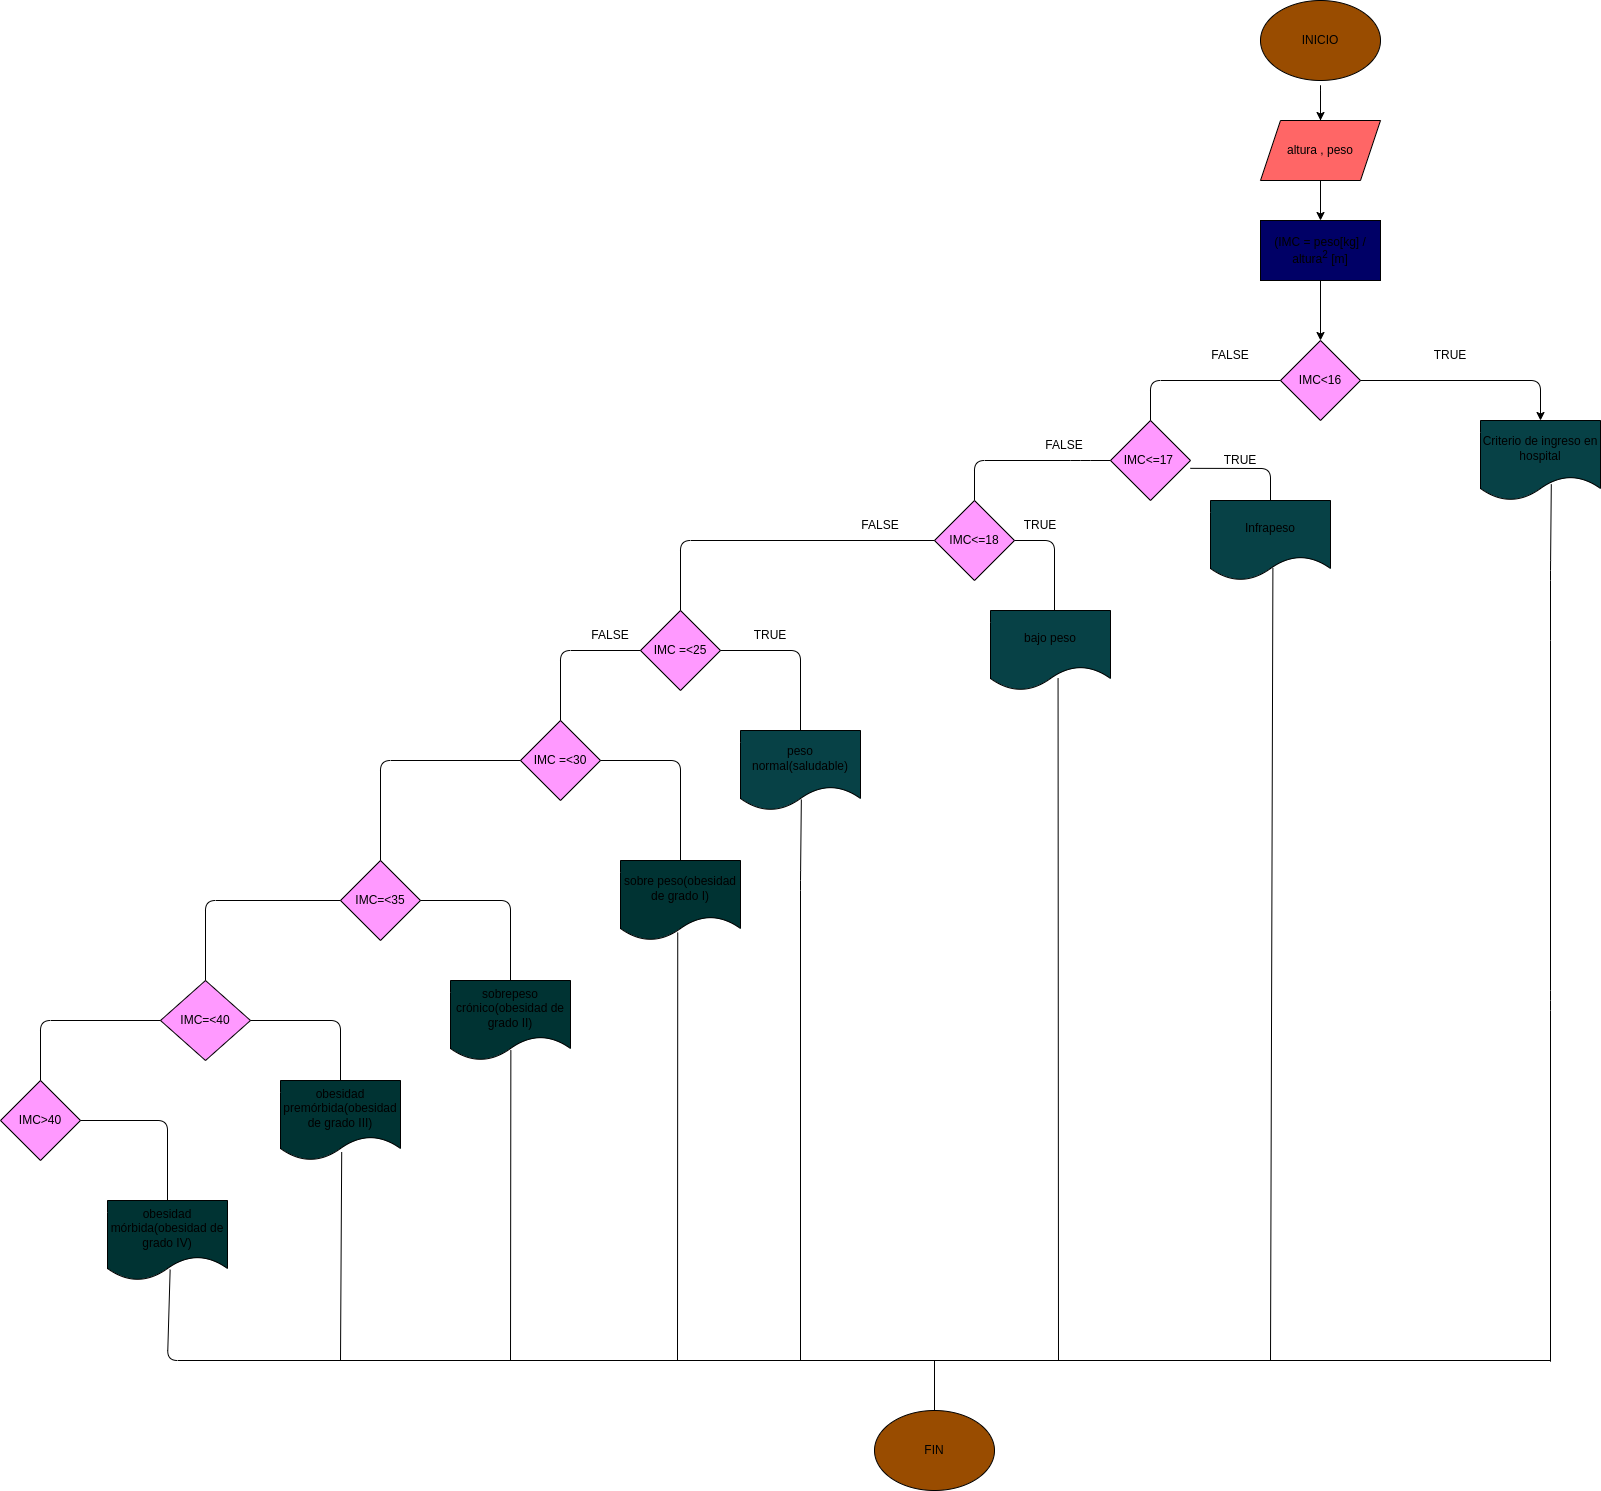

The diagram above was exported from draw.io. Its source (the exported page's mxGraphModel, read from the mxfile embedded in the PNG):
<mxGraphModel dx="1695" dy="1775" grid="1" gridSize="10" guides="1" tooltips="1" connect="1" arrows="1" fold="1" page="1" pageScale="1" pageWidth="827" pageHeight="1169" math="0" shadow="0">
  <root>
    <mxCell id="0" />
    <mxCell id="1" parent="0" />
    <mxCell id="2" value="" style="edgeStyle=none;html=1;" edge="1" parent="1" target="5">
      <mxGeometry relative="1" as="geometry">
        <mxPoint x="800" y="110" as="sourcePoint" />
        <Array as="points">
          <mxPoint x="800" y="40" />
        </Array>
      </mxGeometry>
    </mxCell>
    <mxCell id="3" value="INICIO" style="ellipse;whiteSpace=wrap;html=1;fillColor=#994C00;" vertex="1" parent="1">
      <mxGeometry x="740" y="-40" width="120" height="80" as="geometry" />
    </mxCell>
    <mxCell id="4" value="" style="edgeStyle=none;html=1;" edge="1" parent="1" source="5" target="36">
      <mxGeometry relative="1" as="geometry">
        <mxPoint x="800" y="210" as="targetPoint" />
      </mxGeometry>
    </mxCell>
    <mxCell id="5" value="altura , peso" style="shape=parallelogram;perimeter=parallelogramPerimeter;whiteSpace=wrap;html=1;fixedSize=1;fillColor=#FF6666;" vertex="1" parent="1">
      <mxGeometry x="740" y="80" width="120" height="60" as="geometry" />
    </mxCell>
    <mxCell id="6" value="IMC&amp;lt;16" style="rhombus;whiteSpace=wrap;html=1;fillColor=#FF99FF;" vertex="1" parent="1">
      <mxGeometry x="760" y="300" width="80" height="80" as="geometry" />
    </mxCell>
    <mxCell id="7" value="IMC&amp;lt;=17&amp;nbsp;" style="rhombus;whiteSpace=wrap;html=1;fillColor=#FF99FF;" vertex="1" parent="1">
      <mxGeometry x="590" y="380" width="80" height="80" as="geometry" />
    </mxCell>
    <mxCell id="8" value="" style="endArrow=classic;html=1;exitX=1;exitY=0.5;exitDx=0;exitDy=0;entryX=0.5;entryY=0;entryDx=0;entryDy=0;" edge="1" parent="1" source="6" target="26">
      <mxGeometry width="50" height="50" relative="1" as="geometry">
        <mxPoint x="780" y="310" as="sourcePoint" />
        <mxPoint x="1020" y="370" as="targetPoint" />
        <Array as="points">
          <mxPoint x="1020" y="340" />
        </Array>
      </mxGeometry>
    </mxCell>
    <mxCell id="9" value="" style="endArrow=none;html=1;exitX=0.5;exitY=0;exitDx=0;exitDy=0;entryX=0;entryY=0.5;entryDx=0;entryDy=0;" edge="1" parent="1" source="7" target="6">
      <mxGeometry width="50" height="50" relative="1" as="geometry">
        <mxPoint x="780" y="310" as="sourcePoint" />
        <mxPoint x="830" y="260" as="targetPoint" />
        <Array as="points">
          <mxPoint x="630" y="340" />
        </Array>
      </mxGeometry>
    </mxCell>
    <mxCell id="10" value="FALSE" style="text;html=1;strokeColor=none;fillColor=none;align=center;verticalAlign=middle;whiteSpace=wrap;rounded=0;" vertex="1" parent="1">
      <mxGeometry x="680" y="300" width="60" height="30" as="geometry" />
    </mxCell>
    <mxCell id="11" value="TRUE" style="text;html=1;strokeColor=none;fillColor=none;align=center;verticalAlign=middle;whiteSpace=wrap;rounded=0;" vertex="1" parent="1">
      <mxGeometry x="900" y="300" width="60" height="30" as="geometry" />
    </mxCell>
    <mxCell id="12" value="IMC&amp;lt;=18" style="rhombus;whiteSpace=wrap;html=1;fillColor=#FF99FF;" vertex="1" parent="1">
      <mxGeometry x="414" y="460" width="80" height="80" as="geometry" />
    </mxCell>
    <mxCell id="13" value="" style="endArrow=none;html=1;exitX=0;exitY=0.5;exitDx=0;exitDy=0;entryX=0.5;entryY=0;entryDx=0;entryDy=0;" edge="1" parent="1" source="7" target="12">
      <mxGeometry width="50" height="50" relative="1" as="geometry">
        <mxPoint x="690" y="570" as="sourcePoint" />
        <mxPoint x="740" y="520" as="targetPoint" />
        <Array as="points">
          <mxPoint x="560" y="420" />
          <mxPoint x="454" y="420" />
        </Array>
      </mxGeometry>
    </mxCell>
    <mxCell id="14" value="Infrapeso" style="shape=document;whiteSpace=wrap;html=1;boundedLbl=1;fillColor=#074146;" vertex="1" parent="1">
      <mxGeometry x="690" y="460" width="120" height="80" as="geometry" />
    </mxCell>
    <mxCell id="15" value="" style="endArrow=none;html=1;exitX=0.998;exitY=0.598;exitDx=0;exitDy=0;exitPerimeter=0;entryX=0.5;entryY=0;entryDx=0;entryDy=0;" edge="1" parent="1" source="7" target="14">
      <mxGeometry width="50" height="50" relative="1" as="geometry">
        <mxPoint x="690" y="570" as="sourcePoint" />
        <mxPoint x="740" y="520" as="targetPoint" />
        <Array as="points">
          <mxPoint x="750" y="428" />
        </Array>
      </mxGeometry>
    </mxCell>
    <mxCell id="16" value="IMC =&amp;lt;25" style="rhombus;whiteSpace=wrap;html=1;fillColor=#FF99FF;" vertex="1" parent="1">
      <mxGeometry x="120" y="570" width="80" height="80" as="geometry" />
    </mxCell>
    <mxCell id="17" value="bajo peso" style="shape=document;whiteSpace=wrap;html=1;boundedLbl=1;fillColor=#074146;" vertex="1" parent="1">
      <mxGeometry x="470" y="570" width="120" height="80" as="geometry" />
    </mxCell>
    <mxCell id="18" value="peso normal(saludable)" style="shape=document;whiteSpace=wrap;html=1;boundedLbl=1;fillColor=#074146;" vertex="1" parent="1">
      <mxGeometry x="220" y="690" width="120" height="80" as="geometry" />
    </mxCell>
    <mxCell id="19" value="" style="endArrow=none;html=1;exitX=0.5;exitY=0;exitDx=0;exitDy=0;entryX=0;entryY=0.5;entryDx=0;entryDy=0;" edge="1" parent="1" source="16" target="12">
      <mxGeometry width="50" height="50" relative="1" as="geometry">
        <mxPoint x="220" y="700" as="sourcePoint" />
        <mxPoint x="270" y="650" as="targetPoint" />
        <Array as="points">
          <mxPoint x="160" y="500" />
        </Array>
      </mxGeometry>
    </mxCell>
    <mxCell id="20" value="" style="endArrow=none;html=1;exitX=1;exitY=0.5;exitDx=0;exitDy=0;entryX=0.5;entryY=0;entryDx=0;entryDy=0;" edge="1" parent="1" source="12">
      <mxGeometry width="50" height="50" relative="1" as="geometry">
        <mxPoint x="500" y="700" as="sourcePoint" />
        <mxPoint x="534" y="570" as="targetPoint" />
        <Array as="points">
          <mxPoint x="534" y="500" />
        </Array>
      </mxGeometry>
    </mxCell>
    <mxCell id="21" value="" style="endArrow=none;html=1;exitX=0.563;exitY=0.845;exitDx=0;exitDy=0;exitPerimeter=0;" edge="1" parent="1" source="17">
      <mxGeometry width="50" height="50" relative="1" as="geometry">
        <mxPoint x="640" y="790" as="sourcePoint" />
        <mxPoint x="538" y="1320" as="targetPoint" />
        <Array as="points" />
      </mxGeometry>
    </mxCell>
    <mxCell id="22" value="" style="endArrow=none;html=1;exitX=1;exitY=0.5;exitDx=0;exitDy=0;entryX=0.5;entryY=0;entryDx=0;entryDy=0;" edge="1" parent="1" source="16" target="18">
      <mxGeometry width="50" height="50" relative="1" as="geometry">
        <mxPoint x="280" y="710" as="sourcePoint" />
        <mxPoint x="330" y="660" as="targetPoint" />
        <Array as="points">
          <mxPoint x="280" y="610" />
        </Array>
      </mxGeometry>
    </mxCell>
    <mxCell id="23" value="" style="endArrow=none;html=1;exitX=0;exitY=0.5;exitDx=0;exitDy=0;entryX=0.5;entryY=0;entryDx=0;entryDy=0;" edge="1" parent="1" source="16">
      <mxGeometry width="50" height="50" relative="1" as="geometry">
        <mxPoint x="280" y="710" as="sourcePoint" />
        <mxPoint x="40" y="690" as="targetPoint" />
        <Array as="points">
          <mxPoint x="40" y="610" />
        </Array>
      </mxGeometry>
    </mxCell>
    <mxCell id="24" value="" style="endArrow=none;html=1;entryX=0.507;entryY=0.863;entryDx=0;entryDy=0;entryPerimeter=0;" edge="1" parent="1" target="18">
      <mxGeometry width="50" height="50" relative="1" as="geometry">
        <mxPoint x="280" y="1320" as="sourcePoint" />
        <mxPoint x="290" y="780" as="targetPoint" />
        <Array as="points">
          <mxPoint x="280" y="840" />
        </Array>
      </mxGeometry>
    </mxCell>
    <mxCell id="25" value="" style="endArrow=none;html=1;exitX=0.52;exitY=0.843;exitDx=0;exitDy=0;exitPerimeter=0;" edge="1" parent="1" source="14">
      <mxGeometry width="50" height="50" relative="1" as="geometry">
        <mxPoint x="750" y="550" as="sourcePoint" />
        <mxPoint x="750" y="1320" as="targetPoint" />
      </mxGeometry>
    </mxCell>
    <mxCell id="26" value="Criterio de ingreso en hospital" style="shape=document;whiteSpace=wrap;html=1;boundedLbl=1;fillColor=#074146;" vertex="1" parent="1">
      <mxGeometry x="960" y="380" width="120" height="80" as="geometry" />
    </mxCell>
    <mxCell id="27" value="" style="endArrow=none;html=1;entryX=0.59;entryY=0.798;entryDx=0;entryDy=0;entryPerimeter=0;" edge="1" parent="1" target="26">
      <mxGeometry width="50" height="50" relative="1" as="geometry">
        <mxPoint x="1030" y="600" as="sourcePoint" />
        <mxPoint x="1160" y="550" as="targetPoint" />
        <Array as="points">
          <mxPoint x="1030" y="530" />
        </Array>
      </mxGeometry>
    </mxCell>
    <mxCell id="28" value="" style="endArrow=none;html=1;" edge="1" parent="1">
      <mxGeometry width="50" height="50" relative="1" as="geometry">
        <mxPoint x="1030" y="1321.199951171875" as="sourcePoint" />
        <mxPoint x="1030" y="600" as="targetPoint" />
        <Array as="points">
          <mxPoint x="1030" y="960" />
        </Array>
      </mxGeometry>
    </mxCell>
    <mxCell id="29" value="FIN" style="ellipse;whiteSpace=wrap;html=1;fillColor=#994C00;" vertex="1" parent="1">
      <mxGeometry x="354" y="1370" width="120" height="80" as="geometry" />
    </mxCell>
    <mxCell id="30" value="FALSE" style="text;html=1;strokeColor=none;fillColor=none;align=center;verticalAlign=middle;whiteSpace=wrap;rounded=0;" vertex="1" parent="1">
      <mxGeometry x="514" y="390" width="60" height="30" as="geometry" />
    </mxCell>
    <mxCell id="31" value="FALSE" style="text;html=1;strokeColor=none;fillColor=none;align=center;verticalAlign=middle;whiteSpace=wrap;rounded=0;" vertex="1" parent="1">
      <mxGeometry x="330" y="470" width="60" height="30" as="geometry" />
    </mxCell>
    <mxCell id="32" value="FALSE" style="text;html=1;strokeColor=none;fillColor=none;align=center;verticalAlign=middle;whiteSpace=wrap;rounded=0;" vertex="1" parent="1">
      <mxGeometry x="60" y="580" width="60" height="30" as="geometry" />
    </mxCell>
    <mxCell id="33" value="TRUE" style="text;html=1;strokeColor=none;fillColor=none;align=center;verticalAlign=middle;whiteSpace=wrap;rounded=0;" vertex="1" parent="1">
      <mxGeometry x="690" y="405" width="60" height="30" as="geometry" />
    </mxCell>
    <mxCell id="34" value="TRUE" style="text;html=1;strokeColor=none;fillColor=none;align=center;verticalAlign=middle;whiteSpace=wrap;rounded=0;" vertex="1" parent="1">
      <mxGeometry x="490" y="470" width="60" height="30" as="geometry" />
    </mxCell>
    <mxCell id="35" value="TRUE" style="text;html=1;strokeColor=none;fillColor=none;align=center;verticalAlign=middle;whiteSpace=wrap;rounded=0;" vertex="1" parent="1">
      <mxGeometry x="220" y="580" width="60" height="30" as="geometry" />
    </mxCell>
    <mxCell id="36" value="(IMC = peso[kg] / altura&lt;sup&gt;2&lt;/sup&gt; [m]" style="rounded=0;whiteSpace=wrap;html=1;fillColor=#000066;" vertex="1" parent="1">
      <mxGeometry x="740" y="180" width="120" height="60" as="geometry" />
    </mxCell>
    <mxCell id="37" value="" style="edgeStyle=none;html=1;" edge="1" parent="1" source="36" target="6">
      <mxGeometry relative="1" as="geometry" />
    </mxCell>
    <mxCell id="38" value="IMC =&amp;lt;30" style="rhombus;whiteSpace=wrap;html=1;fillColor=#FF99FF;" vertex="1" parent="1">
      <mxGeometry y="680" width="80" height="80" as="geometry" />
    </mxCell>
    <mxCell id="39" value="sobre peso(obesidad de grado I)" style="shape=document;whiteSpace=wrap;html=1;boundedLbl=1;fillColor=#003333;" vertex="1" parent="1">
      <mxGeometry x="100" y="820" width="120" height="80" as="geometry" />
    </mxCell>
    <mxCell id="40" value="IMC=&amp;lt;35" style="rhombus;whiteSpace=wrap;html=1;fillColor=#FF99FF;" vertex="1" parent="1">
      <mxGeometry x="-180" y="820" width="80" height="80" as="geometry" />
    </mxCell>
    <mxCell id="41" value="sobrepeso crónico(obesidad de grado II)" style="shape=document;whiteSpace=wrap;html=1;boundedLbl=1;fillColor=#003333;" vertex="1" parent="1">
      <mxGeometry x="-70" y="940" width="120" height="80" as="geometry" />
    </mxCell>
    <mxCell id="42" value="IMC=&amp;lt;40" style="rhombus;whiteSpace=wrap;html=1;fillColor=#FF99FF;" vertex="1" parent="1">
      <mxGeometry x="-360" y="940" width="90" height="80" as="geometry" />
    </mxCell>
    <mxCell id="43" value="obesidad premórbida(obesidad de grado III)" style="shape=document;whiteSpace=wrap;html=1;boundedLbl=1;fillColor=#003333;" vertex="1" parent="1">
      <mxGeometry x="-240" y="1040" width="120" height="80" as="geometry" />
    </mxCell>
    <mxCell id="44" value="IMC&amp;gt;40" style="rhombus;whiteSpace=wrap;html=1;fillColor=#FF99FF;" vertex="1" parent="1">
      <mxGeometry x="-520" y="1040" width="80" height="80" as="geometry" />
    </mxCell>
    <mxCell id="45" value="obesidad mórbida(obesidad de grado IV)" style="shape=document;whiteSpace=wrap;html=1;boundedLbl=1;fillColor=#003333;" vertex="1" parent="1">
      <mxGeometry x="-413" y="1160" width="120" height="80" as="geometry" />
    </mxCell>
    <mxCell id="46" value="" style="endArrow=none;html=1;entryX=1;entryY=0.5;entryDx=0;entryDy=0;exitX=0.5;exitY=0;exitDx=0;exitDy=0;" edge="1" parent="1" source="39" target="38">
      <mxGeometry width="50" height="50" relative="1" as="geometry">
        <mxPoint x="-60" y="820" as="sourcePoint" />
        <mxPoint x="-10" y="770" as="targetPoint" />
        <Array as="points">
          <mxPoint x="160" y="720" />
        </Array>
      </mxGeometry>
    </mxCell>
    <mxCell id="47" value="" style="endArrow=none;html=1;exitX=0.5;exitY=0;exitDx=0;exitDy=0;entryX=0;entryY=0.5;entryDx=0;entryDy=0;" edge="1" parent="1" source="40" target="38">
      <mxGeometry width="50" height="50" relative="1" as="geometry">
        <mxPoint x="-60" y="820" as="sourcePoint" />
        <mxPoint x="-10" y="770" as="targetPoint" />
        <Array as="points">
          <mxPoint x="-140" y="720" />
        </Array>
      </mxGeometry>
    </mxCell>
    <mxCell id="48" value="" style="endArrow=none;html=1;exitX=1;exitY=0.5;exitDx=0;exitDy=0;entryX=0.5;entryY=0;entryDx=0;entryDy=0;" edge="1" parent="1" source="40" target="41">
      <mxGeometry width="50" height="50" relative="1" as="geometry">
        <mxPoint x="-60" y="820" as="sourcePoint" />
        <mxPoint x="-10" y="770" as="targetPoint" />
        <Array as="points">
          <mxPoint x="-10" y="860" />
        </Array>
      </mxGeometry>
    </mxCell>
    <mxCell id="49" value="" style="endArrow=none;html=1;exitX=0.5;exitY=0;exitDx=0;exitDy=0;entryX=0;entryY=0.5;entryDx=0;entryDy=0;" edge="1" parent="1" source="42" target="40">
      <mxGeometry width="50" height="50" relative="1" as="geometry">
        <mxPoint x="-60" y="1070" as="sourcePoint" />
        <mxPoint x="-10" y="1020" as="targetPoint" />
        <Array as="points">
          <mxPoint x="-315" y="860" />
        </Array>
      </mxGeometry>
    </mxCell>
    <mxCell id="50" value="" style="endArrow=none;html=1;entryX=1;entryY=0.5;entryDx=0;entryDy=0;exitX=0.5;exitY=0;exitDx=0;exitDy=0;" edge="1" parent="1" source="43" target="42">
      <mxGeometry width="50" height="50" relative="1" as="geometry">
        <mxPoint x="-60" y="1140" as="sourcePoint" />
        <mxPoint x="-10" y="1090" as="targetPoint" />
        <Array as="points">
          <mxPoint x="-180" y="980" />
        </Array>
      </mxGeometry>
    </mxCell>
    <mxCell id="51" value="" style="endArrow=none;html=1;exitX=0.5;exitY=0;exitDx=0;exitDy=0;entryX=0;entryY=0.5;entryDx=0;entryDy=0;" edge="1" parent="1" source="44" target="42">
      <mxGeometry width="50" height="50" relative="1" as="geometry">
        <mxPoint x="-60" y="1140" as="sourcePoint" />
        <mxPoint x="-10" y="1090" as="targetPoint" />
        <Array as="points">
          <mxPoint x="-480" y="980" />
        </Array>
      </mxGeometry>
    </mxCell>
    <mxCell id="52" value="" style="endArrow=none;html=1;entryX=0.5;entryY=0;entryDx=0;entryDy=0;exitX=1;exitY=0.5;exitDx=0;exitDy=0;" edge="1" parent="1" source="44" target="45">
      <mxGeometry width="50" height="50" relative="1" as="geometry">
        <mxPoint x="-60" y="1140" as="sourcePoint" />
        <mxPoint x="-10" y="1090" as="targetPoint" />
        <Array as="points">
          <mxPoint x="-353" y="1080" />
        </Array>
      </mxGeometry>
    </mxCell>
    <mxCell id="53" value="" style="endArrow=none;html=1;exitX=0.522;exitY=0.865;exitDx=0;exitDy=0;exitPerimeter=0;" edge="1" parent="1" source="45">
      <mxGeometry width="50" height="50" relative="1" as="geometry">
        <mxPoint x="-350" y="1290" as="sourcePoint" />
        <mxPoint x="1030" y="1320" as="targetPoint" />
        <Array as="points">
          <mxPoint x="-353" y="1320" />
        </Array>
      </mxGeometry>
    </mxCell>
    <mxCell id="54" value="" style="endArrow=none;html=1;exitX=0.477;exitY=0.9;exitDx=0;exitDy=0;exitPerimeter=0;" edge="1" parent="1" source="39">
      <mxGeometry width="50" height="50" relative="1" as="geometry">
        <mxPoint x="540" y="1030" as="sourcePoint" />
        <mxPoint x="157" y="1320" as="targetPoint" />
      </mxGeometry>
    </mxCell>
    <mxCell id="55" value="" style="endArrow=none;html=1;entryX=0.503;entryY=0.87;entryDx=0;entryDy=0;entryPerimeter=0;" edge="1" parent="1" target="41">
      <mxGeometry width="50" height="50" relative="1" as="geometry">
        <mxPoint x="-10" y="1320" as="sourcePoint" />
        <mxPoint y="1030" as="targetPoint" />
      </mxGeometry>
    </mxCell>
    <mxCell id="56" value="" style="endArrow=none;html=1;entryX=0.51;entryY=0.895;entryDx=0;entryDy=0;entryPerimeter=0;" edge="1" parent="1" target="43">
      <mxGeometry width="50" height="50" relative="1" as="geometry">
        <mxPoint x="-180" y="1320" as="sourcePoint" />
        <mxPoint x="-40" y="1070" as="targetPoint" />
      </mxGeometry>
    </mxCell>
    <mxCell id="57" value="" style="endArrow=none;html=1;exitX=0.5;exitY=0;exitDx=0;exitDy=0;" edge="1" parent="1" source="29">
      <mxGeometry width="50" height="50" relative="1" as="geometry">
        <mxPoint x="930" y="940" as="sourcePoint" />
        <mxPoint x="414" y="1320" as="targetPoint" />
      </mxGeometry>
    </mxCell>
  </root>
</mxGraphModel>